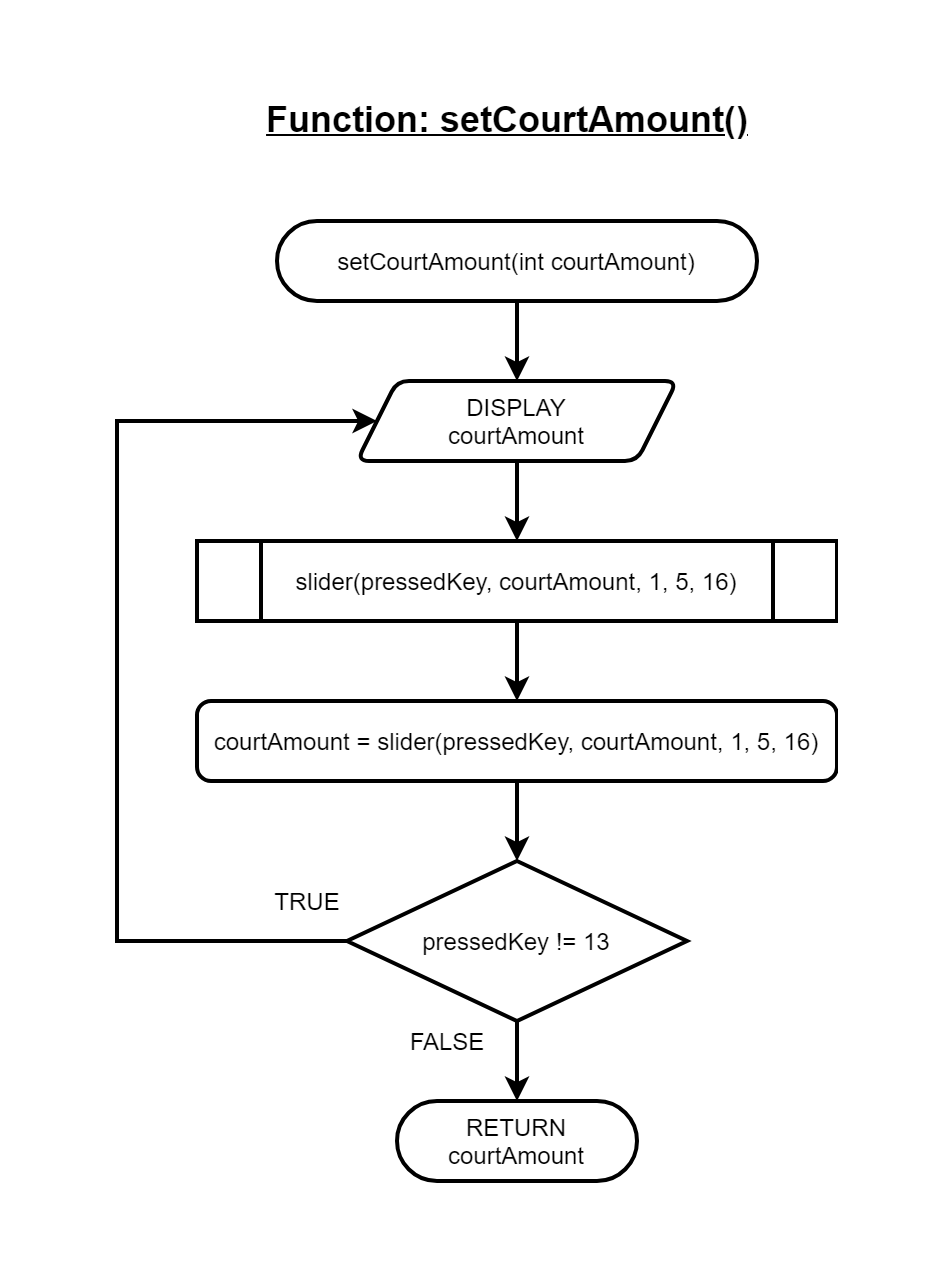

The diagram above was exported from draw.io. Its source (the exported page's mxGraphModel, read from the mxfile embedded in the PNG):
<mxGraphModel dx="1550" dy="1845" grid="1" gridSize="10" guides="1" tooltips="1" connect="1" arrows="1" fold="1" page="1" pageScale="1" pageWidth="850" pageHeight="1100" math="0" shadow="0">
  <root>
    <mxCell id="0" />
    <mxCell id="1" parent="0" />
    <mxCell id="kgUmHg_12_79ldSoPnz2-1" value="" style="edgeStyle=orthogonalEdgeStyle;rounded=0;orthogonalLoop=1;jettySize=auto;html=1;strokeWidth=2;" parent="1" edge="1">
      <mxGeometry relative="1" as="geometry">
        <mxPoint x="160" y="120" as="targetPoint" />
        <mxPoint x="160" y="80" as="sourcePoint" />
      </mxGeometry>
    </mxCell>
    <mxCell id="kgUmHg_12_79ldSoPnz2-2" value="" style="edgeStyle=orthogonalEdgeStyle;rounded=0;orthogonalLoop=1;jettySize=auto;html=1;strokeWidth=2;" parent="1" source="kgUmHg_12_79ldSoPnz2-3" edge="1">
      <mxGeometry relative="1" as="geometry">
        <mxPoint x="160" y="200" as="targetPoint" />
      </mxGeometry>
    </mxCell>
    <mxCell id="kgUmHg_12_79ldSoPnz2-3" value="DISPLAY&lt;br&gt;courtAmount" style="shape=parallelogram;html=1;strokeWidth=2;perimeter=parallelogramPerimeter;whiteSpace=wrap;rounded=1;arcSize=12;size=0.125;fillColor=none;" parent="1" vertex="1">
      <mxGeometry x="80" y="120" width="160" height="40" as="geometry" />
    </mxCell>
    <mxCell id="kgUmHg_12_79ldSoPnz2-29" style="edgeStyle=orthogonalEdgeStyle;rounded=0;orthogonalLoop=1;jettySize=auto;html=1;entryX=0;entryY=0.5;entryDx=0;entryDy=0;strokeWidth=2;" parent="1" source="kgUmHg_12_79ldSoPnz2-7" target="kgUmHg_12_79ldSoPnz2-3" edge="1">
      <mxGeometry relative="1" as="geometry">
        <Array as="points">
          <mxPoint x="-40" y="400" />
          <mxPoint x="-40" y="140" />
        </Array>
      </mxGeometry>
    </mxCell>
    <mxCell id="kgUmHg_12_79ldSoPnz2-30" value="" style="edgeStyle=orthogonalEdgeStyle;rounded=0;orthogonalLoop=1;jettySize=auto;html=1;strokeWidth=2;" parent="1" source="kgUmHg_12_79ldSoPnz2-7" target="kgUmHg_12_79ldSoPnz2-20" edge="1">
      <mxGeometry relative="1" as="geometry" />
    </mxCell>
    <mxCell id="kgUmHg_12_79ldSoPnz2-7" value="pressedKey != 13" style="strokeWidth=2;html=1;shape=mxgraph.flowchart.decision;whiteSpace=wrap;fillColor=none;" parent="1" vertex="1">
      <mxGeometry x="75" y="360" width="170" height="80" as="geometry" />
    </mxCell>
    <mxCell id="kgUmHg_12_79ldSoPnz2-11" value="FALSE" style="text;html=1;align=center;verticalAlign=middle;resizable=0;points=[];autosize=1;fillColor=none;" parent="1" vertex="1">
      <mxGeometry x="100" y="440" width="50" height="20" as="geometry" />
    </mxCell>
    <mxCell id="kgUmHg_12_79ldSoPnz2-24" value="" style="edgeStyle=orthogonalEdgeStyle;rounded=0;orthogonalLoop=1;jettySize=auto;html=1;strokeWidth=2;" parent="1" source="kgUmHg_12_79ldSoPnz2-15" target="kgUmHg_12_79ldSoPnz2-23" edge="1">
      <mxGeometry relative="1" as="geometry" />
    </mxCell>
    <mxCell id="kgUmHg_12_79ldSoPnz2-15" value="slider(pressedKey, courtAmount, 1, 5, 16)" style="shape=process;whiteSpace=wrap;html=1;backgroundOutline=1;strokeWidth=2;fillColor=none;" parent="1" vertex="1">
      <mxGeometry y="200" width="320" height="40" as="geometry" />
    </mxCell>
    <mxCell id="kgUmHg_12_79ldSoPnz2-17" value="TRUE" style="text;html=1;align=center;verticalAlign=middle;resizable=0;points=[];autosize=1;fillColor=none;" parent="1" vertex="1">
      <mxGeometry x="30" y="370" width="50" height="20" as="geometry" />
    </mxCell>
    <mxCell id="kgUmHg_12_79ldSoPnz2-18" value="&lt;span style=&quot;font-size: 18px&quot;&gt;&lt;u&gt;&lt;b&gt;Function: setCourtAmount()&lt;/b&gt;&lt;/u&gt;&lt;/span&gt;" style="text;html=1;align=center;verticalAlign=middle;resizable=0;points=[];autosize=1;" parent="1" vertex="1">
      <mxGeometry x="25" y="-20" width="260" height="20" as="geometry" />
    </mxCell>
    <mxCell id="kgUmHg_12_79ldSoPnz2-19" value="setCourtAmount(int courtAmount)" style="rounded=1;whiteSpace=wrap;html=1;absoluteArcSize=1;arcSize=100;strokeWidth=2;fillColor=none;" parent="1" vertex="1">
      <mxGeometry x="40" y="40" width="240" height="40" as="geometry" />
    </mxCell>
    <mxCell id="kgUmHg_12_79ldSoPnz2-20" value="RETURN&lt;br&gt;courtAmount" style="rounded=1;whiteSpace=wrap;html=1;absoluteArcSize=1;arcSize=100;strokeWidth=2;fillColor=none;" parent="1" vertex="1">
      <mxGeometry x="100" y="480" width="120" height="40" as="geometry" />
    </mxCell>
    <mxCell id="kgUmHg_12_79ldSoPnz2-26" value="" style="edgeStyle=orthogonalEdgeStyle;rounded=0;orthogonalLoop=1;jettySize=auto;html=1;strokeWidth=2;" parent="1" source="kgUmHg_12_79ldSoPnz2-23" edge="1">
      <mxGeometry relative="1" as="geometry">
        <mxPoint x="160" y="360" as="targetPoint" />
      </mxGeometry>
    </mxCell>
    <mxCell id="kgUmHg_12_79ldSoPnz2-23" value="courtAmount = slider(pressedKey, courtAmount, 1, 5, 16)" style="rounded=1;whiteSpace=wrap;html=1;absoluteArcSize=1;arcSize=14;strokeWidth=2;fillColor=none;" parent="1" vertex="1">
      <mxGeometry y="280" width="320" height="40" as="geometry" />
    </mxCell>
  </root>
</mxGraphModel>